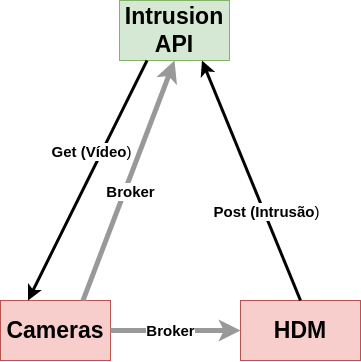

The diagram above was exported from draw.io. Its source (the exported page's mxGraphModel, read from the mxfile embedded in the PNG):
<mxGraphModel dx="1185" dy="670" grid="1" gridSize="10" guides="1" tooltips="1" connect="1" arrows="1" fold="1" page="1" pageScale="1" pageWidth="827" pageHeight="1169" math="0" shadow="0">
  <root>
    <mxCell id="0" />
    <mxCell id="1" parent="0" />
    <mxCell id="YwsmTvtcroeup8quhfgG-1" value="&lt;b&gt;&lt;font style=&quot;font-size: 23px;&quot;&gt;Intrusion API&lt;/font&gt;&lt;/b&gt;" style="rounded=0;whiteSpace=wrap;html=1;fillColor=#d5e8d4;strokeColor=#82b366;" vertex="1" parent="1">
      <mxGeometry x="359" y="170" width="110" height="60" as="geometry" />
    </mxCell>
    <mxCell id="YwsmTvtcroeup8quhfgG-2" value="&lt;b&gt;&lt;font style=&quot;font-size: 23px;&quot;&gt;Cameras&lt;/font&gt;&lt;/b&gt;" style="rounded=0;whiteSpace=wrap;html=1;fillColor=#f8cecc;strokeColor=#b85450;" vertex="1" parent="1">
      <mxGeometry x="240" y="470" width="110" height="60" as="geometry" />
    </mxCell>
    <mxCell id="YwsmTvtcroeup8quhfgG-3" value="&lt;b&gt;&lt;font style=&quot;font-size: 23px;&quot;&gt;HDM&lt;/font&gt;&lt;/b&gt;" style="rounded=0;whiteSpace=wrap;html=1;fillColor=#f8cecc;strokeColor=#b85450;" vertex="1" parent="1">
      <mxGeometry x="480" y="470" width="120" height="60" as="geometry" />
    </mxCell>
    <mxCell id="YwsmTvtcroeup8quhfgG-4" value="&lt;b&gt;&lt;font style=&quot;font-size: 15px;&quot;&gt;Broker&lt;/font&gt;&lt;/b&gt;" style="endArrow=classic;html=1;rounded=0;exitX=1;exitY=0.5;exitDx=0;exitDy=0;entryX=0;entryY=0.5;entryDx=0;entryDy=0;strokeWidth=5;strokeColor=#999999;" edge="1" parent="1" source="YwsmTvtcroeup8quhfgG-2" target="YwsmTvtcroeup8quhfgG-3">
      <mxGeometry x="-0.0769" width="50" height="50" relative="1" as="geometry">
        <mxPoint x="390" y="390" as="sourcePoint" />
        <mxPoint x="440" y="340" as="targetPoint" />
        <mxPoint as="offset" />
      </mxGeometry>
    </mxCell>
    <mxCell id="YwsmTvtcroeup8quhfgG-5" value="" style="endArrow=classic;html=1;rounded=0;fontSize=15;exitX=0.5;exitY=0;exitDx=0;exitDy=0;entryX=0.75;entryY=1;entryDx=0;entryDy=0;strokeWidth=3;" edge="1" parent="1" source="YwsmTvtcroeup8quhfgG-3" target="YwsmTvtcroeup8quhfgG-1">
      <mxGeometry width="50" height="50" relative="1" as="geometry">
        <mxPoint x="390" y="380" as="sourcePoint" />
        <mxPoint x="440" y="330" as="targetPoint" />
      </mxGeometry>
    </mxCell>
    <mxCell id="YwsmTvtcroeup8quhfgG-6" value="&lt;b&gt;Post (Intrusão&lt;/b&gt;)" style="edgeLabel;html=1;align=center;verticalAlign=middle;resizable=0;points=[];fontSize=15;" vertex="1" connectable="0" parent="YwsmTvtcroeup8quhfgG-5">
      <mxGeometry x="-0.2628" y="-1" relative="1" as="geometry">
        <mxPoint x="1" as="offset" />
      </mxGeometry>
    </mxCell>
    <mxCell id="YwsmTvtcroeup8quhfgG-7" value="" style="endArrow=classic;html=1;rounded=0;fontSize=15;exitX=0.25;exitY=1;exitDx=0;exitDy=0;entryX=0.25;entryY=0;entryDx=0;entryDy=0;strokeWidth=3;" edge="1" parent="1" source="YwsmTvtcroeup8quhfgG-1" target="YwsmTvtcroeup8quhfgG-2">
      <mxGeometry width="50" height="50" relative="1" as="geometry">
        <mxPoint x="390" y="380" as="sourcePoint" />
        <mxPoint x="440" y="330" as="targetPoint" />
      </mxGeometry>
    </mxCell>
    <mxCell id="YwsmTvtcroeup8quhfgG-8" value="&lt;b&gt;Get (Vídeo&lt;/b&gt;)" style="edgeLabel;html=1;align=center;verticalAlign=middle;resizable=0;points=[];fontSize=15;" vertex="1" connectable="0" parent="YwsmTvtcroeup8quhfgG-7">
      <mxGeometry x="0.0869" y="4" relative="1" as="geometry">
        <mxPoint x="5" y="-42" as="offset" />
      </mxGeometry>
    </mxCell>
    <mxCell id="YwsmTvtcroeup8quhfgG-9" value="" style="endArrow=classic;html=1;rounded=0;strokeColor=#999999;strokeWidth=5;fontSize=15;exitX=0.75;exitY=0;exitDx=0;exitDy=0;entryX=0.5;entryY=1;entryDx=0;entryDy=0;" edge="1" parent="1" source="YwsmTvtcroeup8quhfgG-2" target="YwsmTvtcroeup8quhfgG-1">
      <mxGeometry width="50" height="50" relative="1" as="geometry">
        <mxPoint x="390" y="380" as="sourcePoint" />
        <mxPoint x="440" y="330" as="targetPoint" />
      </mxGeometry>
    </mxCell>
    <mxCell id="YwsmTvtcroeup8quhfgG-10" value="&lt;b&gt;Broker&lt;/b&gt;" style="edgeLabel;html=1;align=center;verticalAlign=middle;resizable=0;points=[];fontSize=15;" vertex="1" connectable="0" parent="YwsmTvtcroeup8quhfgG-9">
      <mxGeometry x="-0.1556" y="-1" relative="1" as="geometry">
        <mxPoint x="8" y="-9" as="offset" />
      </mxGeometry>
    </mxCell>
  </root>
</mxGraphModel>